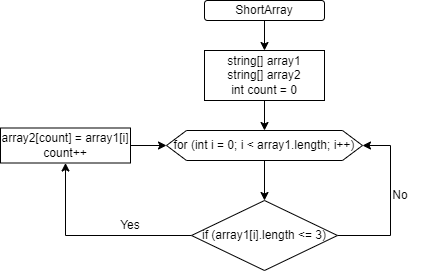

The diagram above was exported from draw.io. Its source (the exported page's mxGraphModel, read from the mxfile embedded in the PNG):
<mxGraphModel dx="1290" dy="549" grid="1" gridSize="10" guides="1" tooltips="1" connect="1" arrows="1" fold="1" page="1" pageScale="1" pageWidth="827" pageHeight="1169" math="0" shadow="0">
  <root>
    <mxCell id="0" />
    <mxCell id="1" parent="0" />
    <mxCell id="jHzyYhMB5xlZPPjDE9vd-7" value="" style="edgeStyle=orthogonalEdgeStyle;rounded=0;orthogonalLoop=1;jettySize=auto;html=1;" edge="1" parent="1" source="jHzyYhMB5xlZPPjDE9vd-1" target="jHzyYhMB5xlZPPjDE9vd-3">
      <mxGeometry relative="1" as="geometry" />
    </mxCell>
    <mxCell id="jHzyYhMB5xlZPPjDE9vd-1" value="ShortArray" style="rounded=1;whiteSpace=wrap;html=1;" vertex="1" parent="1">
      <mxGeometry x="354" y="70" width="120" height="20" as="geometry" />
    </mxCell>
    <mxCell id="jHzyYhMB5xlZPPjDE9vd-8" value="" style="edgeStyle=orthogonalEdgeStyle;rounded=0;orthogonalLoop=1;jettySize=auto;html=1;" edge="1" parent="1" source="jHzyYhMB5xlZPPjDE9vd-3" target="jHzyYhMB5xlZPPjDE9vd-4">
      <mxGeometry relative="1" as="geometry" />
    </mxCell>
    <mxCell id="jHzyYhMB5xlZPPjDE9vd-3" value="string[] array1&lt;br style=&quot;border-color: var(--border-color);&quot;&gt;string[] array2&lt;br style=&quot;border-color: var(--border-color);&quot;&gt;int count = 0" style="rounded=0;whiteSpace=wrap;html=1;" vertex="1" parent="1">
      <mxGeometry x="354" y="120" width="120" height="50" as="geometry" />
    </mxCell>
    <mxCell id="jHzyYhMB5xlZPPjDE9vd-9" value="" style="edgeStyle=orthogonalEdgeStyle;rounded=0;orthogonalLoop=1;jettySize=auto;html=1;" edge="1" parent="1" source="jHzyYhMB5xlZPPjDE9vd-4" target="jHzyYhMB5xlZPPjDE9vd-5">
      <mxGeometry relative="1" as="geometry" />
    </mxCell>
    <mxCell id="jHzyYhMB5xlZPPjDE9vd-4" value="for (int i = 0; i &amp;lt; array1.length; i++)" style="shape=hexagon;perimeter=hexagonPerimeter2;whiteSpace=wrap;html=1;fixedSize=1;" vertex="1" parent="1">
      <mxGeometry x="316" y="200" width="196" height="30" as="geometry" />
    </mxCell>
    <mxCell id="jHzyYhMB5xlZPPjDE9vd-6" style="edgeStyle=orthogonalEdgeStyle;rounded=0;orthogonalLoop=1;jettySize=auto;html=1;entryX=1;entryY=0.5;entryDx=0;entryDy=0;exitX=1;exitY=0.5;exitDx=0;exitDy=0;" edge="1" parent="1" source="jHzyYhMB5xlZPPjDE9vd-5" target="jHzyYhMB5xlZPPjDE9vd-4">
      <mxGeometry relative="1" as="geometry">
        <Array as="points">
          <mxPoint x="540" y="305" />
          <mxPoint x="540" y="215" />
        </Array>
      </mxGeometry>
    </mxCell>
    <mxCell id="jHzyYhMB5xlZPPjDE9vd-12" style="edgeStyle=orthogonalEdgeStyle;rounded=0;orthogonalLoop=1;jettySize=auto;html=1;entryX=0.5;entryY=1;entryDx=0;entryDy=0;" edge="1" parent="1" source="jHzyYhMB5xlZPPjDE9vd-5" target="jHzyYhMB5xlZPPjDE9vd-10">
      <mxGeometry relative="1" as="geometry" />
    </mxCell>
    <mxCell id="jHzyYhMB5xlZPPjDE9vd-5" value="if (array1[i].length &amp;lt;= 3)" style="rhombus;whiteSpace=wrap;html=1;" vertex="1" parent="1">
      <mxGeometry x="341" y="270" width="146" height="70" as="geometry" />
    </mxCell>
    <mxCell id="jHzyYhMB5xlZPPjDE9vd-11" value="" style="edgeStyle=orthogonalEdgeStyle;rounded=0;orthogonalLoop=1;jettySize=auto;html=1;" edge="1" parent="1" source="jHzyYhMB5xlZPPjDE9vd-10" target="jHzyYhMB5xlZPPjDE9vd-4">
      <mxGeometry relative="1" as="geometry" />
    </mxCell>
    <mxCell id="jHzyYhMB5xlZPPjDE9vd-10" value="array2[count] = array1[i]&lt;br&gt;count++" style="rounded=0;whiteSpace=wrap;html=1;" vertex="1" parent="1">
      <mxGeometry x="150" y="197.5" width="130" height="35" as="geometry" />
    </mxCell>
    <mxCell id="jHzyYhMB5xlZPPjDE9vd-13" value="No" style="text;html=1;strokeColor=none;fillColor=none;align=center;verticalAlign=middle;whiteSpace=wrap;rounded=0;" vertex="1" parent="1">
      <mxGeometry x="520" y="250" width="60" height="30" as="geometry" />
    </mxCell>
    <mxCell id="jHzyYhMB5xlZPPjDE9vd-14" value="Yes" style="text;html=1;strokeColor=none;fillColor=none;align=center;verticalAlign=middle;whiteSpace=wrap;rounded=0;" vertex="1" parent="1">
      <mxGeometry x="250" y="280" width="60" height="30" as="geometry" />
    </mxCell>
  </root>
</mxGraphModel>